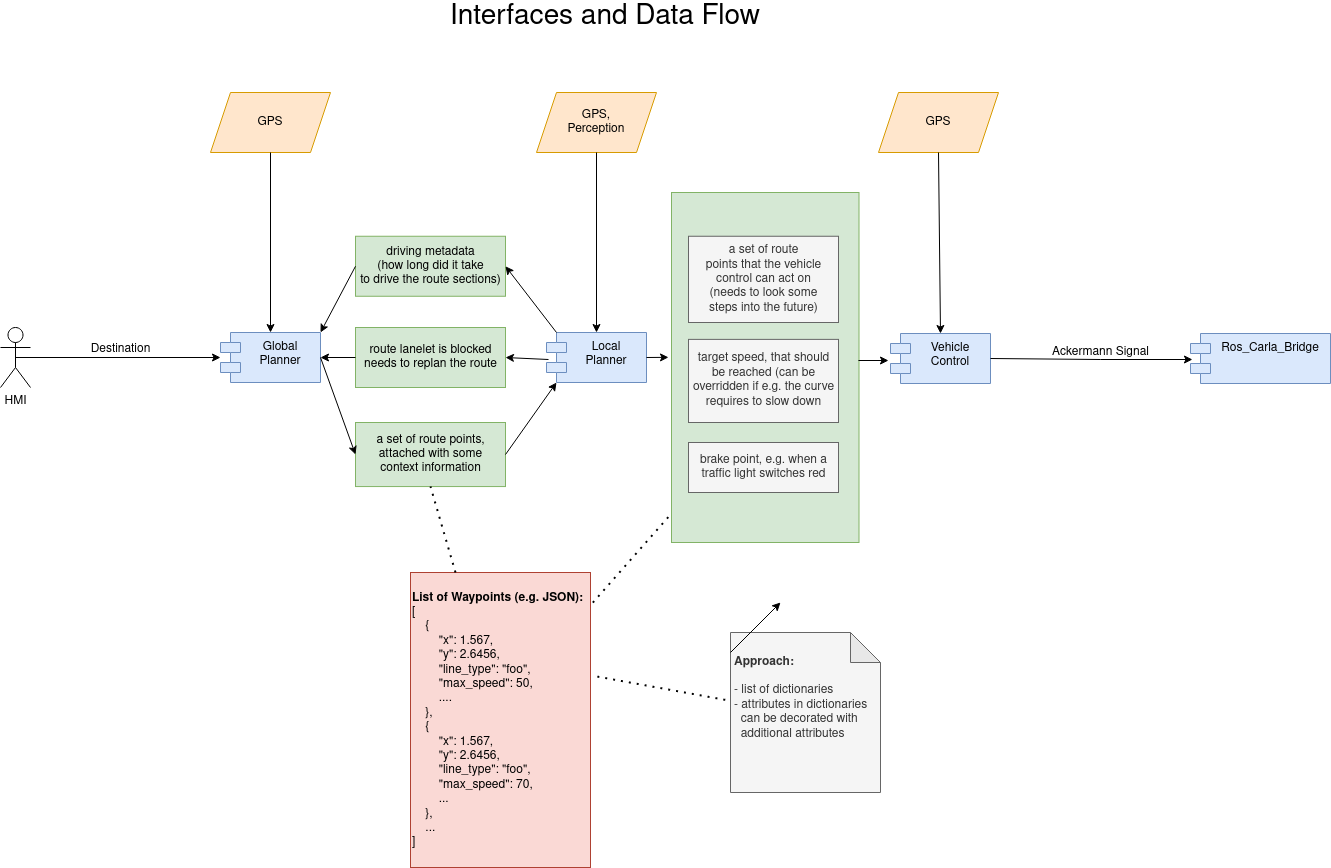

The diagram above was exported from draw.io. Its source (the exported page's mxGraphModel, read from the mxfile embedded in the PNG):
<mxGraphModel dx="2912" dy="1179" grid="1" gridSize="10" guides="1" tooltips="1" connect="1" arrows="1" fold="1" page="1" pageScale="1" pageWidth="850" pageHeight="1100" math="0" shadow="0">
  <root>
    <mxCell id="0" />
    <mxCell id="1" parent="0" />
    <mxCell id="r_o1c9-DQdiVAADlOW3O-39" value="&lt;div&gt;brake point, e.g. when a&lt;br&gt;&lt;/div&gt;&lt;div&gt;traffic light switches red&lt;br&gt;&lt;/div&gt;" style="html=1;align=center;fillColor=#d5e8d4;strokeColor=#82b366;" parent="1" vertex="1">
      <mxGeometry x="491" y="260" width="187.5" height="350" as="geometry" />
    </mxCell>
    <mxCell id="r_o1c9-DQdiVAADlOW3O-5" value="Global&#10;Planner" style="shape=module;align=left;spacingLeft=20;align=center;verticalAlign=top;fillColor=#dae8fc;strokeColor=#6c8ebf;" parent="1" vertex="1">
      <mxGeometry x="40" y="400" width="100" height="50" as="geometry" />
    </mxCell>
    <mxCell id="r_o1c9-DQdiVAADlOW3O-6" value="Local&#10;Planner" style="shape=module;align=left;spacingLeft=20;align=center;verticalAlign=top;fillColor=#dae8fc;strokeColor=#6c8ebf;" parent="1" vertex="1">
      <mxGeometry x="366" y="400" width="100" height="50" as="geometry" />
    </mxCell>
    <mxCell id="r_o1c9-DQdiVAADlOW3O-7" value="Vehicle&#10;Control&#10;" style="shape=module;align=left;spacingLeft=20;align=center;verticalAlign=top;fillColor=#dae8fc;strokeColor=#6c8ebf;" parent="1" vertex="1">
      <mxGeometry x="710" y="401" width="100" height="50" as="geometry" />
    </mxCell>
    <mxCell id="r_o1c9-DQdiVAADlOW3O-11" value="&lt;div align=&quot;center&quot;&gt;a set of route points,&lt;/div&gt;&lt;div align=&quot;center&quot;&gt;attached with some&lt;/div&gt;&lt;div align=&quot;center&quot;&gt;context information&lt;/div&gt;" style="html=1;align=center;fillColor=#d5e8d4;strokeColor=#82b366;" parent="1" vertex="1">
      <mxGeometry x="175" y="490" width="150" height="64.06" as="geometry" />
    </mxCell>
    <mxCell id="r_o1c9-DQdiVAADlOW3O-12" value="&lt;div align=&quot;center&quot;&gt;a set of route&lt;/div&gt;&lt;div align=&quot;center&quot;&gt;points that the vehicle&lt;/div&gt;&lt;div align=&quot;center&quot;&gt;control can act on&lt;/div&gt;&lt;div align=&quot;center&quot;&gt;(needs to look some&lt;/div&gt;&lt;div align=&quot;center&quot;&gt;steps into the future)&lt;br&gt;&lt;/div&gt;" style="html=1;align=center;fillColor=#f5f5f5;fontColor=#333333;strokeColor=#666666;" parent="1" vertex="1">
      <mxGeometry x="508" y="303.75" width="150" height="86.25" as="geometry" />
    </mxCell>
    <mxCell id="r_o1c9-DQdiVAADlOW3O-13" value="" style="endArrow=classic;html=1;rounded=0;exitX=1;exitY=0.5;exitDx=0;exitDy=0;entryX=0;entryY=0.5;entryDx=0;entryDy=0;" parent="1" source="r_o1c9-DQdiVAADlOW3O-5" target="r_o1c9-DQdiVAADlOW3O-11" edge="1">
      <mxGeometry width="50" height="50" relative="1" as="geometry">
        <mxPoint x="210" y="740" as="sourcePoint" />
        <mxPoint x="260" y="690" as="targetPoint" />
      </mxGeometry>
    </mxCell>
    <mxCell id="r_o1c9-DQdiVAADlOW3O-14" value="" style="endArrow=classic;html=1;rounded=0;exitX=1;exitY=0.5;exitDx=0;exitDy=0;entryX=0;entryY=1;entryDx=10;entryDy=0;entryPerimeter=0;" parent="1" source="r_o1c9-DQdiVAADlOW3O-11" target="r_o1c9-DQdiVAADlOW3O-6" edge="1">
      <mxGeometry width="50" height="50" relative="1" as="geometry">
        <mxPoint x="150" y="435" as="sourcePoint" />
        <mxPoint x="190" y="435" as="targetPoint" />
      </mxGeometry>
    </mxCell>
    <mxCell id="r_o1c9-DQdiVAADlOW3O-21" value="&lt;div align=&quot;center&quot;&gt;&lt;b&gt;List of Waypoints (e.g. JSON):&lt;/b&gt;&lt;br&gt;&lt;/div&gt;&lt;div align=&quot;left&quot;&gt;[&lt;/div&gt;&lt;div align=&quot;left&quot;&gt;&amp;nbsp;&amp;nbsp;&amp;nbsp; {&lt;/div&gt;&lt;div align=&quot;left&quot;&gt;&amp;nbsp;&amp;nbsp;&amp;nbsp;&amp;nbsp;&amp;nbsp;&amp;nbsp;&amp;nbsp; &quot;x&quot;: 1.567,&lt;/div&gt;&lt;div align=&quot;left&quot;&gt;&amp;nbsp;&amp;nbsp;&amp;nbsp;&amp;nbsp;&amp;nbsp;&amp;nbsp;&amp;nbsp; &quot;y&quot;: 2.6456,&lt;/div&gt;&lt;div align=&quot;left&quot;&gt;&amp;nbsp;&amp;nbsp;&amp;nbsp;&amp;nbsp;&amp;nbsp;&amp;nbsp;&amp;nbsp; &quot;line_type&quot;: &quot;foo&quot;,&lt;/div&gt;&lt;div align=&quot;left&quot;&gt;&amp;nbsp;&amp;nbsp;&amp;nbsp;&amp;nbsp;&amp;nbsp;&amp;nbsp;&amp;nbsp; &quot;max_speed&quot;: 50,&lt;/div&gt;&lt;div align=&quot;left&quot;&gt;&amp;nbsp;&amp;nbsp;&amp;nbsp;&amp;nbsp;&amp;nbsp;&amp;nbsp;&amp;nbsp; ....&lt;br&gt;&lt;/div&gt;&lt;div align=&quot;left&quot;&gt;&amp;nbsp;&amp;nbsp;&amp;nbsp; },&lt;/div&gt;&lt;div align=&quot;left&quot;&gt;&amp;nbsp;&amp;nbsp;&amp;nbsp; {&lt;div align=&quot;left&quot;&gt;&amp;nbsp;&amp;nbsp;&amp;nbsp;&amp;nbsp;&amp;nbsp;&amp;nbsp;&amp;nbsp; &quot;x&quot;: 1.567,&lt;/div&gt;&lt;div align=&quot;left&quot;&gt;&amp;nbsp;&amp;nbsp;&amp;nbsp;&amp;nbsp;&amp;nbsp;&amp;nbsp;&amp;nbsp; &quot;y&quot;: 2.6456,&lt;/div&gt;&lt;div align=&quot;left&quot;&gt;&amp;nbsp;&amp;nbsp;&amp;nbsp;&amp;nbsp;&amp;nbsp;&amp;nbsp;&amp;nbsp; &quot;line_type&quot;: &quot;foo&quot;,&lt;/div&gt;&lt;div align=&quot;left&quot;&gt;&amp;nbsp;&amp;nbsp;&amp;nbsp;&amp;nbsp;&amp;nbsp;&amp;nbsp;&amp;nbsp; &quot;max_speed&quot;: 70,&lt;/div&gt;&lt;div align=&quot;left&quot;&gt;&amp;nbsp;&amp;nbsp;&amp;nbsp;&amp;nbsp;&amp;nbsp;&amp;nbsp;&amp;nbsp; ...&lt;br&gt;&lt;/div&gt;&lt;div align=&quot;left&quot;&gt;&amp;nbsp;&amp;nbsp;&amp;nbsp; },&lt;/div&gt;&lt;div align=&quot;left&quot;&gt;&amp;nbsp;&amp;nbsp;&amp;nbsp; ...&lt;br&gt;&lt;/div&gt;&lt;/div&gt;&lt;div align=&quot;left&quot;&gt;]&lt;br&gt;&lt;/div&gt;" style="html=1;align=left;fillColor=#fad9d5;strokeColor=#ae4132;" parent="1" vertex="1">
      <mxGeometry x="230" y="640" width="180" height="295" as="geometry" />
    </mxCell>
    <mxCell id="r_o1c9-DQdiVAADlOW3O-26" value="&lt;div&gt;route lanelet is blocked&lt;/div&gt;&lt;div&gt;needs to replan the route&lt;br&gt;&lt;/div&gt;" style="html=1;align=center;fillColor=#d5e8d4;strokeColor=#82b366;" parent="1" vertex="1">
      <mxGeometry x="175" y="395" width="150" height="60" as="geometry" />
    </mxCell>
    <mxCell id="r_o1c9-DQdiVAADlOW3O-27" value="" style="endArrow=classic;html=1;rounded=0;entryX=1;entryY=0.5;entryDx=0;entryDy=0;exitX=0.02;exitY=0.54;exitDx=0;exitDy=0;exitPerimeter=0;" parent="1" source="r_o1c9-DQdiVAADlOW3O-6" target="r_o1c9-DQdiVAADlOW3O-26" edge="1">
      <mxGeometry width="50" height="50" relative="1" as="geometry">
        <mxPoint x="370" y="425" as="sourcePoint" />
        <mxPoint x="185" y="435" as="targetPoint" />
      </mxGeometry>
    </mxCell>
    <mxCell id="r_o1c9-DQdiVAADlOW3O-28" value="" style="endArrow=classic;html=1;rounded=0;entryX=1;entryY=0.5;entryDx=0;entryDy=0;exitX=0;exitY=0.5;exitDx=0;exitDy=0;" parent="1" source="r_o1c9-DQdiVAADlOW3O-26" target="r_o1c9-DQdiVAADlOW3O-5" edge="1">
      <mxGeometry width="50" height="50" relative="1" as="geometry">
        <mxPoint x="170" y="430" as="sourcePoint" />
        <mxPoint x="335" y="520" as="targetPoint" />
      </mxGeometry>
    </mxCell>
    <mxCell id="r_o1c9-DQdiVAADlOW3O-29" value="&lt;div&gt;driving metadata&lt;/div&gt;&lt;div&gt;(how long did it take&lt;/div&gt;&lt;div&gt;to drive the route sections)&lt;br&gt;&lt;/div&gt;" style="html=1;align=center;fillColor=#d5e8d4;strokeColor=#82b366;" parent="1" vertex="1">
      <mxGeometry x="175" y="303.75" width="150" height="60" as="geometry" />
    </mxCell>
    <mxCell id="r_o1c9-DQdiVAADlOW3O-30" value="" style="endArrow=classic;html=1;rounded=0;exitX=0;exitY=0;exitDx=10;exitDy=0;entryX=1;entryY=0.5;entryDx=0;entryDy=0;exitPerimeter=0;" parent="1" source="r_o1c9-DQdiVAADlOW3O-6" target="r_o1c9-DQdiVAADlOW3O-29" edge="1">
      <mxGeometry width="50" height="50" relative="1" as="geometry">
        <mxPoint x="386" y="460" as="sourcePoint" />
        <mxPoint x="335" y="520" as="targetPoint" />
      </mxGeometry>
    </mxCell>
    <mxCell id="r_o1c9-DQdiVAADlOW3O-31" value="" style="endArrow=classic;html=1;rounded=0;exitX=0;exitY=0.5;exitDx=0;exitDy=0;entryX=1;entryY=0;entryDx=0;entryDy=0;" parent="1" source="r_o1c9-DQdiVAADlOW3O-29" target="r_o1c9-DQdiVAADlOW3O-5" edge="1">
      <mxGeometry width="50" height="50" relative="1" as="geometry">
        <mxPoint x="386" y="410" as="sourcePoint" />
        <mxPoint x="335" y="343.75" as="targetPoint" />
      </mxGeometry>
    </mxCell>
    <mxCell id="r_o1c9-DQdiVAADlOW3O-32" value="&lt;div&gt;target speed, that should&lt;/div&gt;&lt;div&gt;be reached (can be&lt;/div&gt;&lt;div&gt;overridden if e.g. the curve&lt;/div&gt;&lt;div&gt;requires to slow down&lt;br&gt;&lt;/div&gt;" style="html=1;align=center;fillColor=#f5f5f5;fontColor=#333333;strokeColor=#666666;" parent="1" vertex="1">
      <mxGeometry x="508" y="406.88" width="150" height="83.12" as="geometry" />
    </mxCell>
    <mxCell id="r_o1c9-DQdiVAADlOW3O-36" value="&lt;div&gt;brake point, e.g. when a&lt;br&gt;&lt;/div&gt;&lt;div&gt;traffic light switches red&lt;br&gt;&lt;/div&gt;" style="html=1;align=center;fillColor=#f5f5f5;fontColor=#333333;strokeColor=#666666;" parent="1" vertex="1">
      <mxGeometry x="508" y="510" width="150" height="50" as="geometry" />
    </mxCell>
    <mxCell id="r_o1c9-DQdiVAADlOW3O-40" value="" style="endArrow=classic;html=1;rounded=0;exitX=1;exitY=0.5;exitDx=0;exitDy=0;entryX=-0.016;entryY=0.471;entryDx=0;entryDy=0;entryPerimeter=0;" parent="1" source="r_o1c9-DQdiVAADlOW3O-6" target="r_o1c9-DQdiVAADlOW3O-39" edge="1">
      <mxGeometry width="50" height="50" relative="1" as="geometry">
        <mxPoint x="386" y="460" as="sourcePoint" />
        <mxPoint x="335" y="520" as="targetPoint" />
      </mxGeometry>
    </mxCell>
    <mxCell id="r_o1c9-DQdiVAADlOW3O-41" value="" style="endArrow=classic;html=1;rounded=0;exitX=0.997;exitY=0.48;exitDx=0;exitDy=0;entryX=-0.02;entryY=0.54;entryDx=0;entryDy=0;exitPerimeter=0;entryPerimeter=0;" parent="1" source="r_o1c9-DQdiVAADlOW3O-39" target="r_o1c9-DQdiVAADlOW3O-7" edge="1">
      <mxGeometry width="50" height="50" relative="1" as="geometry">
        <mxPoint x="386" y="460" as="sourcePoint" />
        <mxPoint x="335" y="520" as="targetPoint" />
      </mxGeometry>
    </mxCell>
    <mxCell id="r_o1c9-DQdiVAADlOW3O-48" value="" style="endArrow=none;dashed=1;html=1;dashPattern=1 3;strokeWidth=2;rounded=0;exitX=1.013;exitY=0.102;exitDx=0;exitDy=0;exitPerimeter=0;entryX=0;entryY=0.917;entryDx=0;entryDy=0;entryPerimeter=0;" parent="1" source="r_o1c9-DQdiVAADlOW3O-21" target="r_o1c9-DQdiVAADlOW3O-39" edge="1">
      <mxGeometry width="50" height="50" relative="1" as="geometry">
        <mxPoint x="420" y="765.05" as="sourcePoint" />
        <mxPoint x="566" y="766.0799999999999" as="targetPoint" />
      </mxGeometry>
    </mxCell>
    <mxCell id="r_o1c9-DQdiVAADlOW3O-49" value="" style="endArrow=none;dashed=1;html=1;dashPattern=1 3;strokeWidth=2;rounded=0;exitX=0.25;exitY=0;exitDx=0;exitDy=0;entryX=0.5;entryY=1;entryDx=0;entryDy=0;" parent="1" source="r_o1c9-DQdiVAADlOW3O-21" target="r_o1c9-DQdiVAADlOW3O-11" edge="1">
      <mxGeometry width="50" height="50" relative="1" as="geometry">
        <mxPoint x="421.95000000000005" y="680.0899999999999" as="sourcePoint" />
        <mxPoint x="501" y="590.95" as="targetPoint" />
      </mxGeometry>
    </mxCell>
    <mxCell id="r_o1c9-DQdiVAADlOW3O-50" value="&lt;font style=&quot;font-size: 28px&quot;&gt;Interfaces and Data Flow&lt;/font&gt;" style="text;html=1;strokeColor=none;fillColor=none;align=center;verticalAlign=middle;whiteSpace=wrap;rounded=0;" parent="1" vertex="1">
      <mxGeometry x="250" y="70" width="350" height="30" as="geometry" />
    </mxCell>
    <mxCell id="r_o1c9-DQdiVAADlOW3O-51" value="&lt;div style=&quot;font-size: 12px&quot; align=&quot;left&quot;&gt;&lt;font style=&quot;font-size: 12px&quot;&gt;&lt;b&gt;Approach:&lt;/b&gt;&lt;/font&gt;&lt;/div&gt;&lt;div style=&quot;font-size: 12px&quot; align=&quot;left&quot;&gt;&lt;font style=&quot;font-size: 12px&quot;&gt;&lt;br&gt;&lt;/font&gt;&lt;/div&gt;&lt;div style=&quot;font-size: 12px&quot; align=&quot;left&quot;&gt;&lt;font style=&quot;font-size: 12px&quot;&gt;- list of dictionaries&lt;/font&gt;&lt;/div&gt;&lt;div style=&quot;font-size: 12px&quot; align=&quot;left&quot;&gt;&lt;font style=&quot;font-size: 12px&quot;&gt;- attributes in dictionaries&lt;br&gt;&amp;nbsp; can be decorated with&lt;/font&gt;&lt;/div&gt;&lt;div style=&quot;font-size: 12px&quot; align=&quot;left&quot;&gt;&lt;font style=&quot;font-size: 12px&quot;&gt;&amp;nbsp; additional attributes&lt;br&gt;&lt;/font&gt;&lt;/div&gt;&lt;div style=&quot;font-size: 12px&quot;&gt;&lt;font style=&quot;font-size: 12px&quot;&gt;&lt;br&gt;&lt;br&gt;&lt;/font&gt;&lt;/div&gt;" style="shape=note;whiteSpace=wrap;html=1;backgroundOutline=1;darkOpacity=0.05;fontSize=28;align=left;spacingLeft=2;fillColor=#f5f5f5;fontColor=#333333;strokeColor=#666666;" parent="1" vertex="1">
      <mxGeometry x="550" y="700" width="150" height="160" as="geometry" />
    </mxCell>
    <mxCell id="r_o1c9-DQdiVAADlOW3O-52" value="" style="endArrow=none;dashed=1;html=1;dashPattern=1 3;strokeWidth=2;rounded=0;exitX=-0.035;exitY=0.421;exitDx=0;exitDy=0;exitPerimeter=0;entryX=1.012;entryY=0.35;entryDx=0;entryDy=0;entryPerimeter=0;" parent="1" source="r_o1c9-DQdiVAADlOW3O-51" target="r_o1c9-DQdiVAADlOW3O-21" edge="1">
      <mxGeometry width="50" height="50" relative="1" as="geometry">
        <mxPoint x="421.9499999999998" y="680.0900000000001" as="sourcePoint" />
        <mxPoint x="501" y="590.95" as="targetPoint" />
      </mxGeometry>
    </mxCell>
    <mxCell id="r_o1c9-DQdiVAADlOW3O-59" value="&lt;div&gt;GPS&lt;/div&gt;" style="shape=parallelogram;perimeter=parallelogramPerimeter;whiteSpace=wrap;html=1;fixedSize=1;fontSize=12;align=center;fillColor=#ffe6cc;strokeColor=#d79b00;" parent="1" vertex="1">
      <mxGeometry x="30" y="160" width="120" height="60" as="geometry" />
    </mxCell>
    <mxCell id="r_o1c9-DQdiVAADlOW3O-60" value="" style="endArrow=classic;html=1;rounded=0;exitX=0.5;exitY=1;exitDx=0;exitDy=0;entryX=0.5;entryY=0;entryDx=0;entryDy=0;" parent="1" source="r_o1c9-DQdiVAADlOW3O-59" target="r_o1c9-DQdiVAADlOW3O-5" edge="1">
      <mxGeometry width="50" height="50" relative="1" as="geometry">
        <mxPoint x="386" y="410" as="sourcePoint" />
        <mxPoint x="335" y="343.75" as="targetPoint" />
      </mxGeometry>
    </mxCell>
    <mxCell id="r_o1c9-DQdiVAADlOW3O-61" value="&lt;div&gt;GPS,&lt;/div&gt;&lt;div&gt;Perception&lt;br&gt;&lt;/div&gt;" style="shape=parallelogram;perimeter=parallelogramPerimeter;whiteSpace=wrap;html=1;fixedSize=1;fontSize=12;align=center;fillColor=#ffe6cc;strokeColor=#d79b00;" parent="1" vertex="1">
      <mxGeometry x="356" y="160" width="120" height="60" as="geometry" />
    </mxCell>
    <mxCell id="r_o1c9-DQdiVAADlOW3O-62" value="" style="endArrow=classic;html=1;rounded=0;exitX=0.5;exitY=1;exitDx=0;exitDy=0;entryX=0.5;entryY=0;entryDx=0;entryDy=0;" parent="1" source="r_o1c9-DQdiVAADlOW3O-61" target="r_o1c9-DQdiVAADlOW3O-6" edge="1">
      <mxGeometry width="50" height="50" relative="1" as="geometry">
        <mxPoint x="101" y="220" as="sourcePoint" />
        <mxPoint x="100" y="410" as="targetPoint" />
      </mxGeometry>
    </mxCell>
    <mxCell id="r_o1c9-DQdiVAADlOW3O-65" value="&lt;div&gt;GPS&lt;/div&gt;" style="shape=parallelogram;perimeter=parallelogramPerimeter;whiteSpace=wrap;html=1;fixedSize=1;fontSize=12;align=center;fillColor=#ffe6cc;strokeColor=#d79b00;" parent="1" vertex="1">
      <mxGeometry x="698" y="160" width="120" height="60" as="geometry" />
    </mxCell>
    <mxCell id="r_o1c9-DQdiVAADlOW3O-66" value="" style="endArrow=classic;html=1;rounded=0;exitX=0.5;exitY=1;exitDx=0;exitDy=0;entryX=0.5;entryY=0;entryDx=0;entryDy=0;" parent="1" source="r_o1c9-DQdiVAADlOW3O-65" target="r_o1c9-DQdiVAADlOW3O-7" edge="1">
      <mxGeometry width="50" height="50" relative="1" as="geometry">
        <mxPoint x="426" y="230" as="sourcePoint" />
        <mxPoint x="426" y="410" as="targetPoint" />
      </mxGeometry>
    </mxCell>
    <mxCell id="zNrfLK2UtozbV5Wzp4uj-7" style="edgeStyle=orthogonalEdgeStyle;rounded=0;orthogonalLoop=1;jettySize=auto;html=1;exitX=0.5;exitY=0.5;exitDx=0;exitDy=0;exitPerimeter=0;" edge="1" parent="1" source="zNrfLK2UtozbV5Wzp4uj-1" target="r_o1c9-DQdiVAADlOW3O-5">
      <mxGeometry relative="1" as="geometry" />
    </mxCell>
    <mxCell id="zNrfLK2UtozbV5Wzp4uj-1" value="HMI" style="shape=umlActor;verticalLabelPosition=bottom;verticalAlign=top;html=1;outlineConnect=0;" vertex="1" parent="1">
      <mxGeometry x="-180" y="395" width="30" height="60" as="geometry" />
    </mxCell>
    <mxCell id="zNrfLK2UtozbV5Wzp4uj-6" value="" style="endArrow=classic;html=1;rounded=0;" edge="1" parent="1">
      <mxGeometry width="50" height="50" relative="1" as="geometry">
        <mxPoint x="550" y="720" as="sourcePoint" />
        <mxPoint x="600" y="670" as="targetPoint" />
      </mxGeometry>
    </mxCell>
    <mxCell id="zNrfLK2UtozbV5Wzp4uj-9" value="Ros_Carla_Bridge" style="shape=module;align=left;spacingLeft=20;align=center;verticalAlign=top;fillColor=#dae8fc;strokeColor=#6c8ebf;" vertex="1" parent="1">
      <mxGeometry x="1010" y="401" width="140" height="50" as="geometry" />
    </mxCell>
    <mxCell id="zNrfLK2UtozbV5Wzp4uj-10" value="" style="endArrow=classic;html=1;rounded=0;exitX=1;exitY=0.5;exitDx=0;exitDy=0;entryX=0.014;entryY=0.52;entryDx=0;entryDy=0;entryPerimeter=0;" edge="1" parent="1" source="r_o1c9-DQdiVAADlOW3O-7" target="zNrfLK2UtozbV5Wzp4uj-9">
      <mxGeometry width="50" height="50" relative="1" as="geometry">
        <mxPoint x="930" y="720" as="sourcePoint" />
        <mxPoint x="980" y="670" as="targetPoint" />
        <Array as="points">
          <mxPoint x="920" y="427" />
        </Array>
      </mxGeometry>
    </mxCell>
    <mxCell id="zNrfLK2UtozbV5Wzp4uj-11" value="Ackermann Signal" style="text;html=1;align=center;verticalAlign=middle;resizable=0;points=[];autosize=1;strokeColor=none;fillColor=none;" vertex="1" parent="1">
      <mxGeometry x="865" y="410" width="110" height="20" as="geometry" />
    </mxCell>
    <mxCell id="zNrfLK2UtozbV5Wzp4uj-12" value="Destination" style="text;html=1;align=center;verticalAlign=middle;resizable=0;points=[];autosize=1;strokeColor=none;fillColor=none;" vertex="1" parent="1">
      <mxGeometry x="-100" y="406.88" width="80" height="20" as="geometry" />
    </mxCell>
  </root>
</mxGraphModel>